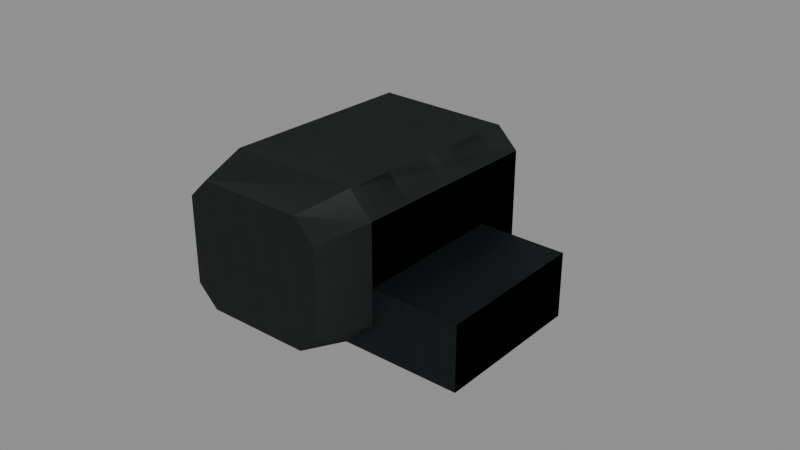 # Source: laser.blend  (saved by Blender 5.2.45; exported with 4.5.12 LTS)
import bpy
from mathutils import Matrix  # noqa: F401  (used for matrix-valued properties, if any)

bpy.ops.wm.read_factory_settings(use_empty=True)
scene = bpy.context.scene
scene.name = 'RAID_Attachment_laser'

# ---- images (referenced by path relative to the original .blend; pixels are not part of the script)
import os
ASSET_DIR = os.environ.get("B2B_ASSET_DIR", "")  # directory of the original .blend (textures are referenced by path, not embedded)
HERE = os.path.dirname(os.path.abspath(__file__))  # packed textures are extracted next to this script under _unpacked/

def load_image(name, relpath, width, height, colorspace="sRGB"):
    """Load a texture the original file referenced (path relative to the .blend, or extracted next to this script)."""
    p = next((c for c in (os.path.join(HERE, relpath), os.path.join(ASSET_DIR, relpath)) if relpath and os.path.exists(c)), "")
    if p:
        img = bpy.data.images.load(p, check_existing=True)
        img.name = name
    else:  # same state as the original file: an image datablock whose file is absent (Cycles renders it pink)
        img = bpy.data.images.new(name, width, height)
        img.source = "FILE"
        img.filepath = "//" + (relpath or name)
    img.colorspace_settings.name = colorspace
    return img
img_raid_original_polymer_grain_006 = load_image('RAID_Original_polymer_Grain.006', '_unpacked/polymer-grain.b483cae4.png', 256, 256, 'sRGB')
img_raid_original_steel_grain_006 = load_image('RAID_Original_steel_Grain.006', '_unpacked/steel-grain.2595dbf0.png', 256, 256, 'sRGB')

# ---- materials (node trees are filled in below, after node groups)
mat_raid_original_attachment_polymer_006 = bpy.data.materials.new('RAID_Original_Attachment_polymer.006')
mat_raid_original_attachment_polymer_006.diffuse_color = (0.14, 0.165, 0.16, 1.0)
mat_raid_original_attachment_steel_006 = bpy.data.materials.new('RAID_Original_Attachment_steel.006')
mat_raid_original_attachment_steel_006.diffuse_color = (0.23, 0.26, 0.27, 1.0)

# ---- material node trees
mat_raid_original_attachment_polymer_006.use_nodes = True; mat_raid_original_attachment_polymer_006.node_tree.nodes.clear()
_N = mat_raid_original_attachment_polymer_006.node_tree.nodes; _L = mat_raid_original_attachment_polymer_006.node_tree.links
n0 = _N.new('ShaderNodeBsdfPrincipled'); n0.name = 'Principled BSDF'; n0.location = (-200, 100)
n0.inputs[2].default_value = 0.76
n0.inputs[10].default_value = 0.005
n1 = _N.new('ShaderNodeOutputMaterial'); n1.name = 'Material Output'; n1.location = (200, 100)
n2 = _N.new('ShaderNodeTexImage'); n2.name = 'Image Texture'; n2.location = (0, 0)
n2.image = img_raid_original_polymer_grain_006
_L.new(n0.outputs[0], n1.inputs[0])
_L.new(n2.outputs[0], n0.inputs[0])
n1.is_active_output = True
mat_raid_original_attachment_steel_006.use_nodes = True; mat_raid_original_attachment_steel_006.node_tree.nodes.clear()
_N = mat_raid_original_attachment_steel_006.node_tree.nodes; _L = mat_raid_original_attachment_steel_006.node_tree.links
n0 = _N.new('ShaderNodeBsdfPrincipled'); n0.name = 'Principled BSDF'; n0.location = (-200, 100)
n0.inputs[1].default_value = 0.82
n0.inputs[2].default_value = 0.52
n0.inputs[10].default_value = 0.005
n1 = _N.new('ShaderNodeOutputMaterial'); n1.name = 'Material Output'; n1.location = (200, 100)
n2 = _N.new('ShaderNodeTexImage'); n2.name = 'Image Texture'; n2.location = (0, 0)
n2.image = img_raid_original_steel_grain_006
_L.new(n0.outputs[0], n1.inputs[0])
_L.new(n2.outputs[0], n0.inputs[0])
n1.is_active_output = True

# ---- meshes
me_laser_asymmetric_emitter_housing_002 = bpy.data.meshes.new('laser_asymmetric_emitter_housing.002')
me_laser_asymmetric_emitter_housing_002.from_pydata([(-0.02178, -0.021, -0.0415), (0.02178, -0.021, -0.0415), (0.0285, -0.01428, -0.0415), (0.0285, 0.01428, -0.0415), (0.02178, 0.021, -0.0415), (-0.02178, 0.021, -0.0415), (-0.0285, 0.01428, -0.0415), (-0.0285, -0.01428, -0.0415), (-0.02098, -0.0235, 0.0249), (0.02098, -0.0235, 0.0249), (0.0285, -0.01598, 0.0249), (0.0285, 0.01598, 0.0249), (0.02098, 0.0235, 0.0249), (-0.02098, 0.0235, 0.0249), (-0.0285, 0.01598, 0.0249), (-0.0285, -0.01598, 0.0249), (-0.01681, -0.0205, 0.0415), (0.01681, -0.0205, 0.0415), (0.02337, -0.01394, 0.0415), (0.02337, 0.01394, 0.0415), (0.01681, 0.0205, 0.0415), (-0.01681, 0.0205, 0.0415), (-0.02337, 0.01394, 0.0415), (-0.02337, -0.01394, 0.0415)], [], [(0, 1, 9, 8), (1, 2, 10, 9), (2, 3, 11, 10), (3, 4, 12, 11), (4, 5, 13, 12), (5, 6, 14, 13), (6, 7, 15, 14), (7, 0, 8, 15), (8, 9, 17, 16), (9, 10, 18, 17), (10, 11, 19, 18), (11, 12, 20, 19), (12, 13, 21, 20), (13, 14, 22, 21), (14, 15, 23, 22), (15, 8, 16, 23), (7, 6, 5, 4, 3, 2, 1, 0), (16, 17, 18, 19, 20, 21, 22, 23)])
_uv = me_laser_asymmetric_emitter_housing_002.uv_layers.new(name='UVMap')
_uv.uv.foreach_set('vector', [0.0, 0.0, 0.0968, 0.0, 0.09324, 0.1476, 0.0, 0.1476, 0.0968, 0.0, 0.1179, 0.0, 0.1169, 0.1476, 0.09324, 0.1476, 0.1179, 0.0, 0.1814, 0.0, 0.1879, 0.1476, 0.1169, 0.1476, 0.1814, 0.0, 0.2025, 0.0, 0.2115, 0.1476, 0.1879, 0.1476, 0.2025, 0.0, 0.2993, 0.0, 0.3048, 0.1476, 0.2115, 0.1476, 0.2993, 0.0, 0.3204, 0.0, 0.3284, 0.1476, 0.3048, 0.1476, 0.3204, 0.0, 0.3839, 0.0, 0.3994, 0.1476, 0.3284, 0.1476, 0.3839, 0.0, 0.405, 0.0, 0.4231, 0.1476, 0.3994, 0.1476, 0.0, 0.1476, 0.09324, 0.1476, 0.07471, 0.1844, 0.0, 0.1844, 0.09324, 0.1476, 0.1169, 0.1476, 0.09533, 0.1844, 0.07471, 0.1844, 0.1169, 0.1476, 0.1879, 0.1476, 0.1573, 0.1844, 0.09533, 0.1844, 0.1879, 0.1476, 0.2115, 0.1476, 0.1779, 0.1844, 0.1573, 0.1844, 0.2115, 0.1476, 0.3048, 0.1476, 0.2526, 0.1844, 0.1779, 0.1844, 0.3048, 0.1476, 0.3284, 0.1476, 0.2732, 0.1844, 0.2526, 0.1844, 0.3284, 0.1476, 0.3994, 0.1476, 0.3352, 0.1844, 0.2732, 0.1844, 0.3994, 0.1476, 0.4231, 0.1476, 0.3558, 0.1844, 0.3352, 0.1844, -0.06333, -0.03173, -0.06333, 0.03173, -0.0484, 0.04667, 0.0484, 0.04667, 0.06333, 0.03173, 0.06333, -0.03173, 0.0484, -0.04667, -0.0484, -0.04667, -0.03736, -0.04556, 0.03736, -0.04556, 0.05193, -0.03098, 0.05193, 0.03098, 0.03736, 0.04556, -0.03736, 0.04556, -0.05193, 0.03098, -0.05193, -0.03098])
me_laser_asymmetric_emitter_housing_002.materials.append(mat_raid_original_attachment_polymer_006)
me_laser_asymmetric_emitter_housing_002.update()
me_laser_external_emitter_rim_002 = bpy.data.meshes.new('laser_external_emitter_rim.002')
me_laser_external_emitter_rim_002.from_pydata([(0.008, 0.0, -0.0045), (0.006928, 0.004, -0.0045), (0.004, 0.006928, -0.0045), (4.899e-19, 0.008, -0.0045), (-0.004, 0.006928, -0.0045), (-0.006928, 0.004, -0.0045), (-0.008, 9.797e-19, -0.0045), (-0.006928, -0.004, -0.0045), (-0.004, -0.006928, -0.0045), (-1.47e-18, -0.008, -0.0045), (0.004, -0.006928, -0.0045), (0.006928, -0.004, -0.0045), (0.004, 0.0, -0.0045), (0.003464, 0.002, -0.0045), (0.002, 0.003464, -0.0045), (2.449e-19, 0.004, -0.0045), (-0.002, 0.003464, -0.0045), (-0.003464, 0.002, -0.0045), (-0.004, 4.899e-19, -0.0045), (-0.003464, -0.002, -0.0045), (-0.002, -0.003464, -0.0045), (-7.348e-19, -0.004, -0.0045), (0.002, -0.003464, -0.0045), (0.003464, -0.002, -0.0045), (0.008, 0.0, 0.0045), (0.006928, 0.004, 0.0045), (0.004, 0.006928, 0.0045), (4.899e-19, 0.008, 0.0045), (-0.004, 0.006928, 0.0045), (-0.006928, 0.004, 0.0045), (-0.008, 9.797e-19, 0.0045), (-0.006928, -0.004, 0.0045), (-0.004, -0.006928, 0.0045), (-1.47e-18, -0.008, 0.0045), (0.004, -0.006928, 0.0045), (0.006928, -0.004, 0.0045), (0.004, 0.0, 0.0045), (0.003464, 0.002, 0.0045), (0.002, 0.003464, 0.0045), (2.449e-19, 0.004, 0.0045), (-0.002, 0.003464, 0.0045), (-0.003464, 0.002, 0.0045), (-0.004, 4.899e-19, 0.0045), (-0.003464, -0.002, 0.0045), (-0.002, -0.003464, 0.0045), (-7.348e-19, -0.004, 0.0045), (0.002, -0.003464, 0.0045), (0.003464, -0.002, 0.0045), (-0.003, -0.029, 0.0195), (-0.003, -0.029, 0.0695), (-0.003, -0.008, 0.0695), (-0.003, -0.008, 0.0195), (0.057, -0.029, 0.0195), (0.057, -0.029, 0.0695), (0.057, -0.008, 0.0695), (0.057, -0.008, 0.0195)], [], [(0, 12, 13, 1), (24, 25, 37, 36), (0, 1, 25, 24), (12, 36, 37, 13), (1, 13, 14, 2), (25, 26, 38, 37), (1, 2, 26, 25), (13, 37, 38, 14), (2, 14, 15, 3), (26, 27, 39, 38), (2, 3, 27, 26), (14, 38, 39, 15), (3, 15, 16, 4), (27, 28, 40, 39), (3, 4, 28, 27), (15, 39, 40, 16), (4, 16, 17, 5), (28, 29, 41, 40), (4, 5, 29, 28), (16, 40, 41, 17), (5, 17, 18, 6), (29, 30, 42, 41), (5, 6, 30, 29), (17, 41, 42, 18), (6, 18, 19, 7), (30, 31, 43, 42), (6, 7, 31, 30), (18, 42, 43, 19), (7, 19, 20, 8), (31, 32, 44, 43), (7, 8, 32, 31), (19, 43, 44, 20), (8, 20, 21, 9), (32, 33, 45, 44), (8, 9, 33, 32), (20, 44, 45, 21), (9, 21, 22, 10), (33, 34, 46, 45), (9, 10, 34, 33), (21, 45, 46, 22), (10, 22, 23, 11), (34, 35, 47, 46), (10, 11, 35, 34), (22, 46, 47, 23), (11, 23, 12, 0), (35, 24, 36, 47), (11, 0, 24, 35), (23, 47, 36, 12), (48, 52, 53, 49), (49, 53, 54, 50), (50, 54, 55, 51), (51, 55, 52, 48), (50, 48, 49), (52, 54, 53), (51, 48, 50), (52, 55, 54)])
_uv = me_laser_external_emitter_rim_002.uv_layers.new(name='UVMap')
_uv.uv.foreach_set('vector', [0.01778, 0.0, 0.008889, 0.0, 0.007698, 0.004444, 0.0154, 0.008889, 0.01778, 0.0, 0.0154, 0.008889, 0.007698, 0.004444, 0.008889, 0.0, 0.0, -0.01, 0.008889, -0.01, 0.008889, 0.01, 0.0, 0.01, 0.0, -0.01, 0.0, 0.01, 0.004444, 0.01, 0.004444, -0.01, 0.0154, 0.008889, 0.007698, 0.004444, 0.004444, 0.007698, 0.008889, 0.0154, 0.0154, 0.008889, 0.008889, 0.0154, 0.004444, 0.007698, 0.007698, 0.004444, 0.008889, -0.01, 0.0154, -0.01, 0.0154, 0.01, 0.008889, 0.01, 0.004444, -0.01, 0.004444, 0.01, 0.007698, 0.01, 0.007698, -0.01, 0.008889, 0.0154, 0.004444, 0.007698, 5.443e-19, 0.008889, 1.089e-18, 0.01778, 0.008889, 0.0154, 1.089e-18, 0.01778, 5.443e-19, 0.008889, 0.004444, 0.007698, 0.008889, -0.01, 1.089e-18, -0.01, 1.089e-18, 0.01, 0.008889, 0.01, 0.004444, -0.01, 0.004444, 0.01, 5.443e-19, 0.01, 5.443e-19, -0.01, 1.089e-18, 0.01778, 5.443e-19, 0.008889, -0.004444, 0.007698, -0.008889, 0.0154, 1.089e-18, 0.01778, -0.008889, 0.0154, -0.004444, 0.007698, 5.443e-19, 0.008889, 1.089e-18, -0.01, -0.008889, -0.01, -0.008889, 0.01, 1.089e-18, 0.01, 5.443e-19, -0.01, 5.443e-19, 0.01, -0.004444, 0.01, -0.004444, -0.01, -0.008889, 0.0154, -0.004444, 0.007698, -0.007698, 0.004444, -0.0154, 0.008889, -0.008889, 0.0154, -0.0154, 0.008889, -0.007698, 0.004444, -0.004444, 0.007698, 0.0154, -0.01, 0.008889, -0.01, 0.008889, 0.01, 0.0154, 0.01, 0.007698, -0.01, 0.007698, 0.01, 0.004444, 0.01, 0.004444, -0.01, -0.0154, 0.008889, -0.007698, 0.004444, -0.008889, 1.089e-18, -0.01778, 2.177e-18, -0.0154, 0.008889, -0.01778, 2.177e-18, -0.008889, 1.089e-18, -0.007698, 0.004444, 0.008889, -0.01, 2.177e-18, -0.01, 2.177e-18, 0.01, 0.008889, 0.01, 0.004444, -0.01, 0.004444, 0.01, 1.089e-18, 0.01, 1.089e-18, -0.01, -0.01778, 2.177e-18, -0.008889, 1.089e-18, -0.007698, -0.004444, -0.0154, -0.008889, -0.01778, 2.177e-18, -0.0154, -0.008889, -0.007698, -0.004444, -0.008889, 1.089e-18, 2.177e-18, -0.01, -0.008889, -0.01, -0.008889, 0.01, 2.177e-18, 0.01, 1.089e-18, -0.01, 1.089e-18, 0.01, -0.004444, 0.01, -0.004444, -0.01, -0.0154, -0.008889, -0.007698, -0.004444, -0.004444, -0.007698, -0.008889, -0.0154, -0.0154, -0.008889, -0.008889, -0.0154, -0.004444, -0.007698, -0.007698, -0.004444, -0.008889, -0.01, -0.0154, -0.01, -0.0154, 0.01, -0.008889, 0.01, -0.004444, -0.01, -0.004444, 0.01, -0.007698, 0.01, -0.007698, -0.01, -0.008889, -0.0154, -0.004444, -0.007698, -1.633e-18, -0.008889, -3.266e-18, -0.01778, -0.008889, -0.0154, -3.266e-18, -0.01778, -1.633e-18, -0.008889, -0.004444, -0.007698, -0.008889, -0.01, -3.266e-18, -0.01, -3.266e-18, 0.01, -0.008889, 0.01, -0.004444, -0.01, -0.004444, 0.01, -1.633e-18, 0.01, -1.633e-18, -0.01, -3.266e-18, -0.01778, -1.633e-18, -0.008889, 0.004444, -0.007698, 0.008889, -0.0154, -3.266e-18, -0.01778, 0.008889, -0.0154, 0.004444, -0.007698, -1.633e-18, -0.008889, -3.266e-18, -0.01, 0.008889, -0.01, 0.008889, 0.01, -3.266e-18, 0.01, -1.633e-18, -0.01, -1.633e-18, 0.01, 0.004444, 0.01, 0.004444, -0.01, 0.008889, -0.0154, 0.004444, -0.007698, 0.007698, -0.004444, 0.0154, -0.008889, 0.008889, -0.0154, 0.0154, -0.008889, 0.007698, -0.004444, 0.004444, -0.007698, -0.0154, -0.01, -0.008889, -0.01, -0.008889, 0.01, -0.0154, 0.01, -0.007698, -0.01, -0.007698, 0.01, -0.004444, 0.01, -0.004444, -0.01, 0.0154, -0.008889, 0.007698, -0.004444, 0.008889, 0.0, 0.01778, 0.0, 0.0154, -0.008889, 0.01778, 0.0, 0.008889, 0.0, 0.007698, -0.004444, -0.008889, -0.01, 0.0, -0.01, 0.0, 0.01, -0.008889, 0.01, -0.004444, -0.01, -0.004444, 0.01, 0.0, 0.01, 0.0, -0.01, -0.06667, -0.05556, 0.06667, -0.05556, 0.06667, 0.05556, -0.06667, 0.05556, -0.06667, -0.05556, 0.06667, -0.05556, 0.06667, -0.008889, -0.06667, -0.008889, -0.06667, 0.05556, 0.06667, 0.05556, 0.06667, -0.05556, -0.06667, -0.05556, -0.06667, -0.008889, 0.06667, -0.008889, 0.06667, -0.05556, -0.06667, -0.05556, -0.008889, 0.05556, -0.05556, -0.05556, -0.05556, 0.05556, -0.05556, -0.05556, -0.008889, 0.05556, -0.05556, 0.05556, -0.008889, -0.05556, -0.05556, -0.05556, -0.008889, 0.05556, -0.05556, -0.05556, -0.008889, -0.05556, -0.008889, 0.05556])
me_laser_external_emitter_rim_002.materials.append(mat_raid_original_attachment_steel_006)
me_laser_external_emitter_rim_002.update()
me_laser_asymmetric_emitter_housing_003 = bpy.data.meshes.new('laser_asymmetric_emitter_housing.003')
me_laser_asymmetric_emitter_housing_003.from_pydata([(-0.02178, -0.021, -0.0415), (0.02178, -0.021, -0.0415), (0.0285, -0.01428, -0.0415), (0.0285, 0.01428, -0.0415), (0.02178, 0.021, -0.0415), (-0.02178, 0.021, -0.0415), (-0.0285, 0.01428, -0.0415), (-0.0285, -0.01428, -0.0415), (-0.02098, -0.0235, 0.0249), (0.02098, -0.0235, 0.0249), (0.0285, -0.01598, 0.0249), (0.0285, 0.01598, 0.0249), (0.02098, 0.0235, 0.0249), (-0.02098, 0.0235, 0.0249), (-0.0285, 0.01598, 0.0249), (-0.0285, -0.01598, 0.0249), (-0.01681, -0.0205, 0.0415), (0.01681, -0.0205, 0.0415), (0.02337, -0.01394, 0.0415), (0.02337, 0.01394, 0.0415), (0.01681, 0.0205, 0.0415), (-0.01681, 0.0205, 0.0415), (-0.02337, 0.01394, 0.0415), (-0.02337, -0.01394, 0.0415)], [], [(0, 1, 9, 8), (1, 2, 10, 9), (2, 3, 11, 10), (3, 4, 12, 11), (4, 5, 13, 12), (5, 6, 14, 13), (6, 7, 15, 14), (7, 0, 8, 15), (8, 9, 17, 16), (9, 10, 18, 17), (10, 11, 19, 18), (11, 12, 20, 19), (12, 13, 21, 20), (13, 14, 22, 21), (14, 15, 23, 22), (15, 8, 16, 23), (7, 6, 5, 4, 3, 2, 1, 0), (16, 17, 18, 19, 20, 21, 22, 23)])
_uv = me_laser_asymmetric_emitter_housing_003.uv_layers.new(name='UVMap')
_uv.uv.foreach_set('vector', [0.0, 0.0, 0.0968, 0.0, 0.09324, 0.1476, 0.0, 0.1476, 0.0968, 0.0, 0.1179, 0.0, 0.1169, 0.1476, 0.09324, 0.1476, 0.1179, 0.0, 0.1814, 0.0, 0.1879, 0.1476, 0.1169, 0.1476, 0.1814, 0.0, 0.2025, 0.0, 0.2115, 0.1476, 0.1879, 0.1476, 0.2025, 0.0, 0.2993, 0.0, 0.3048, 0.1476, 0.2115, 0.1476, 0.2993, 0.0, 0.3204, 0.0, 0.3284, 0.1476, 0.3048, 0.1476, 0.3204, 0.0, 0.3839, 0.0, 0.3994, 0.1476, 0.3284, 0.1476, 0.3839, 0.0, 0.405, 0.0, 0.4231, 0.1476, 0.3994, 0.1476, 0.0, 0.1476, 0.09324, 0.1476, 0.07471, 0.1844, 0.0, 0.1844, 0.09324, 0.1476, 0.1169, 0.1476, 0.09533, 0.1844, 0.07471, 0.1844, 0.1169, 0.1476, 0.1879, 0.1476, 0.1573, 0.1844, 0.09533, 0.1844, 0.1879, 0.1476, 0.2115, 0.1476, 0.1779, 0.1844, 0.1573, 0.1844, 0.2115, 0.1476, 0.3048, 0.1476, 0.2526, 0.1844, 0.1779, 0.1844, 0.3048, 0.1476, 0.3284, 0.1476, 0.2732, 0.1844, 0.2526, 0.1844, 0.3284, 0.1476, 0.3994, 0.1476, 0.3352, 0.1844, 0.2732, 0.1844, 0.3994, 0.1476, 0.4231, 0.1476, 0.3558, 0.1844, 0.3352, 0.1844, -0.06333, -0.03173, -0.06333, 0.03173, -0.0484, 0.04667, 0.0484, 0.04667, 0.06333, 0.03173, 0.06333, -0.03173, 0.0484, -0.04667, -0.0484, -0.04667, -0.03736, -0.04556, 0.03736, -0.04556, 0.05193, -0.03098, 0.05193, 0.03098, 0.03736, 0.04556, -0.03736, 0.04556, -0.05193, 0.03098, -0.05193, -0.03098])
me_laser_asymmetric_emitter_housing_003.materials.append(mat_raid_original_attachment_polymer_006)
me_laser_asymmetric_emitter_housing_003.update()
me_laser_external_emitter_rim_003 = bpy.data.meshes.new('laser_external_emitter_rim.003')
me_laser_external_emitter_rim_003.from_pydata([(0.008, 0.0, -0.0045), (0.005657, 0.005657, -0.0045), (4.899e-19, 0.008, -0.0045), (-0.005657, 0.005657, -0.0045), (-0.008, 9.797e-19, -0.0045), (-0.005657, -0.005657, -0.0045), (-1.47e-18, -0.008, -0.0045), (0.005657, -0.005657, -0.0045), (0.004, 0.0, -0.0045), (0.002828, 0.002828, -0.0045), (2.449e-19, 0.004, -0.0045), (-0.002828, 0.002828, -0.0045), (-0.004, 4.899e-19, -0.0045), (-0.002828, -0.002828, -0.0045), (-7.348e-19, -0.004, -0.0045), (0.002828, -0.002828, -0.0045), (0.008, 0.0, 0.0045), (0.005657, 0.005657, 0.0045), (4.899e-19, 0.008, 0.0045), (-0.005657, 0.005657, 0.0045), (-0.008, 9.797e-19, 0.0045), (-0.005657, -0.005657, 0.0045), (-1.47e-18, -0.008, 0.0045), (0.005657, -0.005657, 0.0045), (0.004, 0.0, 0.0045), (0.002828, 0.002828, 0.0045), (2.449e-19, 0.004, 0.0045), (-0.002828, 0.002828, 0.0045), (-0.004, 4.899e-19, 0.0045), (-0.002828, -0.002828, 0.0045), (-7.348e-19, -0.004, 0.0045), (0.002828, -0.002828, 0.0045), (-0.003, -0.029, 0.0195), (-0.003, -0.029, 0.0695), (-0.003, -0.008, 0.0695), (-0.003, -0.008, 0.0195), (0.057, -0.029, 0.0195), (0.057, -0.029, 0.0695), (0.057, -0.008, 0.0695), (0.057, -0.008, 0.0195)], [], [(0, 8, 9, 1), (16, 17, 25, 24), (0, 1, 17, 16), (8, 24, 25, 9), (1, 9, 10, 2), (17, 18, 26, 25), (1, 2, 18, 17), (9, 25, 26, 10), (2, 10, 11, 3), (18, 19, 27, 26), (2, 3, 19, 18), (10, 26, 27, 11), (3, 11, 12, 4), (19, 20, 28, 27), (3, 4, 20, 19), (11, 27, 28, 12), (4, 12, 13, 5), (20, 21, 29, 28), (4, 5, 21, 20), (12, 28, 29, 13), (5, 13, 14, 6), (21, 22, 30, 29), (5, 6, 22, 21), (13, 29, 30, 14), (6, 14, 15, 7), (22, 23, 31, 30), (6, 7, 23, 22), (14, 30, 31, 15), (7, 15, 8, 0), (23, 16, 24, 31), (7, 0, 16, 23), (15, 31, 24, 8), (32, 36, 37, 33), (33, 37, 38, 34), (34, 38, 39, 35), (35, 39, 36, 32), (34, 32, 33), (36, 38, 37), (35, 32, 34), (36, 39, 38)])
_uv = me_laser_external_emitter_rim_003.uv_layers.new(name='UVMap')
_uv.uv.foreach_set('vector', [0.01778, 0.0, 0.008889, 0.0, 0.006285, 0.006285, 0.01257, 0.01257, 0.01778, 0.0, 0.01257, 0.01257, 0.006285, 0.006285, 0.008889, 0.0, 0.0, -0.01, 0.01257, -0.01, 0.01257, 0.01, 0.0, 0.01, 0.0, -0.01, 0.0, 0.01, 0.006285, 0.01, 0.006285, -0.01, 0.01257, 0.01257, 0.006285, 0.006285, 5.443e-19, 0.008889, 1.089e-18, 0.01778, 0.01257, 0.01257, 1.089e-18, 0.01778, 5.443e-19, 0.008889, 0.006285, 0.006285, 0.01257, -0.01, 1.089e-18, -0.01, 1.089e-18, 0.01, 0.01257, 0.01, 0.006285, -0.01, 0.006285, 0.01, 5.443e-19, 0.01, 5.443e-19, -0.01, 1.089e-18, 0.01778, 5.443e-19, 0.008889, -0.006285, 0.006285, -0.01257, 0.01257, 1.089e-18, 0.01778, -0.01257, 0.01257, -0.006285, 0.006285, 5.443e-19, 0.008889, 1.089e-18, -0.01, -0.01257, -0.01, -0.01257, 0.01, 1.089e-18, 0.01, 5.443e-19, -0.01, 5.443e-19, 0.01, -0.006285, 0.01, -0.006285, -0.01, -0.01257, 0.01257, -0.006285, 0.006285, -0.008889, 1.089e-18, -0.01778, 2.177e-18, -0.01257, 0.01257, -0.01778, 2.177e-18, -0.008889, 1.089e-18, -0.006285, 0.006285, 0.01257, -0.01, 2.177e-18, -0.01, 2.177e-18, 0.01, 0.01257, 0.01, 0.006285, -0.01, 0.006285, 0.01, 1.089e-18, 0.01, 1.089e-18, -0.01, -0.01778, 2.177e-18, -0.008889, 1.089e-18, -0.006285, -0.006285, -0.01257, -0.01257, -0.01778, 2.177e-18, -0.01257, -0.01257, -0.006285, -0.006285, -0.008889, 1.089e-18, 2.177e-18, -0.01, -0.01257, -0.01, -0.01257, 0.01, 2.177e-18, 0.01, 1.089e-18, -0.01, 1.089e-18, 0.01, -0.006285, 0.01, -0.006285, -0.01, -0.01257, -0.01257, -0.006285, -0.006285, -1.633e-18, -0.008889, -3.266e-18, -0.01778, -0.01257, -0.01257, -3.266e-18, -0.01778, -1.633e-18, -0.008889, -0.006285, -0.006285, -0.01257, -0.01, -3.266e-18, -0.01, -3.266e-18, 0.01, -0.01257, 0.01, -0.006285, -0.01, -0.006285, 0.01, -1.633e-18, 0.01, -1.633e-18, -0.01, -3.266e-18, -0.01778, -1.633e-18, -0.008889, 0.006285, -0.006285, 0.01257, -0.01257, -3.266e-18, -0.01778, 0.01257, -0.01257, 0.006285, -0.006285, -1.633e-18, -0.008889, -3.266e-18, -0.01, 0.01257, -0.01, 0.01257, 0.01, -3.266e-18, 0.01, -1.633e-18, -0.01, -1.633e-18, 0.01, 0.006285, 0.01, 0.006285, -0.01, 0.01257, -0.01257, 0.006285, -0.006285, 0.008889, 0.0, 0.01778, 0.0, 0.01257, -0.01257, 0.01778, 0.0, 0.008889, 0.0, 0.006285, -0.006285, -0.01257, -0.01, 0.0, -0.01, 0.0, 0.01, -0.01257, 0.01, -0.006285, -0.01, -0.006285, 0.01, 0.0, 0.01, 0.0, -0.01, -0.06667, -0.05556, 0.06667, -0.05556, 0.06667, 0.05556, -0.06667, 0.05556, -0.06667, -0.05556, 0.06667, -0.05556, 0.06667, -0.008889, -0.06667, -0.008889, -0.06667, 0.05556, 0.06667, 0.05556, 0.06667, -0.05556, -0.06667, -0.05556, -0.06667, -0.008889, 0.06667, -0.008889, 0.06667, -0.05556, -0.06667, -0.05556, -0.008889, 0.05556, -0.05556, -0.05556, -0.05556, 0.05556, -0.05556, -0.05556, -0.008889, 0.05556, -0.05556, 0.05556, -0.008889, -0.05556, -0.05556, -0.05556, -0.008889, 0.05556, -0.05556, -0.05556, -0.008889, -0.05556, -0.008889, 0.05556])
me_laser_external_emitter_rim_003.materials.append(mat_raid_original_attachment_steel_006)
me_laser_external_emitter_rim_003.update()

# ---- objects
ob_laser_asymmetric_emitter_housing = bpy.data.objects.new('laser_asymmetric_emitter_housing', me_laser_asymmetric_emitter_housing_002)
ob_laser_external_emitter_rim = bpy.data.objects.new('laser_external_emitter_rim', me_laser_external_emitter_rim_002)
ob_laser_asymmetric_emitter_housing_001 = bpy.data.objects.new('laser_asymmetric_emitter_housing.001', me_laser_asymmetric_emitter_housing_003)
ob_laser_external_emitter_rim_001 = bpy.data.objects.new('laser_external_emitter_rim.001', me_laser_external_emitter_rim_003)

# ---- transforms, parenting, visibility, modifiers, constraints
ob_laser_asymmetric_emitter_housing.location = (0.0, 0.0, 0.0)
ob_laser_asymmetric_emitter_housing.rotation_euler = (1.571, -0.0, 0.0)
ob_laser_external_emitter_rim.location = (0.0, 0.0445, 0.004)
ob_laser_external_emitter_rim.rotation_euler = (1.571, -0.0, 0.0)
ob_laser_asymmetric_emitter_housing_001.location = (0.0, 0.0, 0.0)
ob_laser_asymmetric_emitter_housing_001.rotation_euler = (1.571, -0.0, 0.0)
ob_laser_external_emitter_rim_001.location = (0.0, 0.0445, 0.004)
ob_laser_external_emitter_rim_001.rotation_euler = (1.571, -0.0, 0.0)

# ---- collection membership
scene.collection.objects.link(ob_laser_asymmetric_emitter_housing)
scene.collection.objects.link(ob_laser_external_emitter_rim)
scene.collection.objects.link(ob_laser_asymmetric_emitter_housing_001)
scene.collection.objects.link(ob_laser_external_emitter_rim_001)

# ---- scene / render settings (as saved in the file)
scene.frame_start = 1; scene.frame_end = 250; scene.frame_set(1)
scene.render.engine = 'BLENDER_EEVEE_NEXT'
scene.render.image_settings.exr_codec = 'NONE'
scene.render.use_bake_clear = False
scene.render.bake_margin = 0
scene.render.bake_bias = 0.0
scene.render.bake_samples = 0
scene.render.simplify_subdivision_render = 0
scene.render.simplify_child_particles_render = 0.0
scene.render.compositor_device = 'GPU'
scene.eevee.use_volume_custom_range = False
scene.eevee.gtao_distance = 0.0
scene.eevee.use_fast_gi = False
scene.eevee.fast_gi_thickness_near = 0.1
scene.eevee.fast_gi_thickness_far = 0.0
scene.eevee.ray_tracing_options.screen_trace_thickness = 0.1
bpy.context.view_layer.update()

# ---- added for rendering (the .blend has no active camera and no usable light): camera, sun + grey world if the file has none
cam_auto = bpy.data.cameras.new('AutoCamera')
cam_auto.lens = 50.0
cam_auto.sensor_width = 36.0
cam_auto.clip_end = 1000.0
ob_auto_camera = bpy.data.objects.new('AutoCamera', cam_auto)
scene.collection.objects.link(ob_auto_camera)
ob_auto_camera.location = (0.199295, -0.218304, 0.147286)
ob_auto_camera.rotation_euler = (1.09748, -7.21219e-08, 0.694738)
scene.camera = ob_auto_camera
light_auto_sun = bpy.data.lights.new('AutoSun', 'SUN')
light_auto_sun.energy = 3.0
light_auto_sun.angle = 0.0523599
ob_auto_sun = bpy.data.objects.new('AutoSun', light_auto_sun)
scene.collection.objects.link(ob_auto_sun)
ob_auto_sun.rotation_euler = (0.872665, 0.174533, 0.523599)
if scene.world is None:
    world_auto = bpy.data.worlds.new('AutoWorld')
    world_auto.color = (0.3, 0.3, 0.3)
    scene.world = world_auto
bpy.context.view_layer.update()
